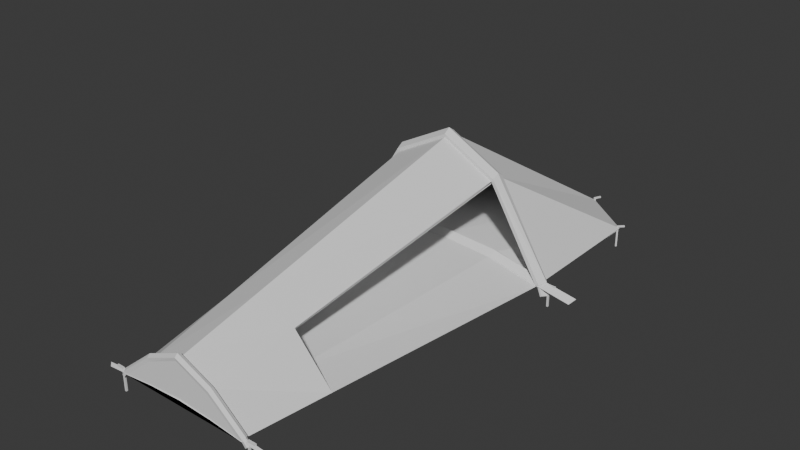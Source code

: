 # Source: tent.blend  (saved by Blender 4.4.32; exported with 4.5.12 LTS)
import bpy
from mathutils import Matrix  # noqa: F401  (used for matrix-valued properties, if any)

bpy.ops.wm.read_factory_settings(use_empty=True)
scene = bpy.context.scene
scene.name = 'Scene'

# ---- collections
col_collection = bpy.data.collections.new('Collection'); scene.collection.children.link(col_collection)

# ---- world
world_world = bpy.data.worlds.new('World'); scene.world = world_world
world_world.use_nodes = True; world_world.node_tree.nodes.clear()
_N = world_world.node_tree.nodes; _L = world_world.node_tree.links
n0 = _N.new('ShaderNodeOutputWorld'); n0.name = 'World Output'; n0.location = (300, 300)
n1 = _N.new('ShaderNodeBackground'); n1.name = 'Background'; n1.location = (10, 300)
n1.inputs[0].default_value = (0.05088, 0.05088, 0.05088, 1.0)
_L.new(n1.outputs[0], n0.inputs[0])
n0.is_active_output = True
world_world.color = (0.05088, 0.05088, 0.05088)
world_world.sun_shadow_jitter_overblur = 0.0

# ---- meshes
me_cube_001 = bpy.data.meshes.new('Cube.001')
me_cube_001.from_pydata([(-0.783, -3.855, 0.0), (-1.272, 1.787, 0.0), (0.783, -3.855, 0.0), (1.272, 1.787, 0.0), (3.657e-10, 2.274, 0.0), (-0.6358, 2.274, 0.0), (0.6358, 2.274, 0.0), (-0.3915, -3.855, 0.0), (3.657e-10, -3.855, 0.0), (0.3915, -3.855, 0.0), (0.3915, -3.855, 0.3181), (3.657e-10, -3.855, 0.4926), (-0.3915, -3.855, 0.3181), (1.272, 0.0, 0.0), (0.6358, 0.0, 1.057), (3.657e-10, 0.0, 1.397), (-0.6358, 0.0, 1.057), (-1.272, 0.0, 0.0), (1.272, 0.1574, 0.0), (0.6358, 0.1574, 1.057), (3.657e-10, 0.1574, 1.397), (-0.6358, 0.1574, 1.057), (-1.272, 0.1574, 0.0), (0.3915, -3.785, 0.3315), (3.657e-10, -3.785, 0.5091), (-0.3915, -3.785, 0.3315), (-0.783, -3.785, 0.0), (0.783, -3.785, 0.0), (0.9074, -2.821, 0.0), (0.4537, -2.821, 0.5164), (3.657e-10, -2.821, 0.7353), (-0.4537, -2.821, 0.5164), (-0.9074, -2.821, 0.0), (0.4132, -3.86, 0.3522), (3.657e-10, -3.864, 0.5325), (-0.4132, -3.86, 0.3522), (0.4126, -3.79, 0.366), (3.657e-10, -3.793, 0.549), (-0.4126, -3.79, 0.366), (-0.809, -3.788, 0.03132), (-0.809, -3.858, 0.03132), (0.809, -3.858, 0.03132), (0.6639, 0.1574, 1.087), (0.6639, 0.0, 1.087), (3.657e-10, 0.1574, 1.438), (3.657e-10, 0.0, 1.438), (-0.6639, 0.1574, 1.087), (-0.6639, 0.0, 1.087), (-1.307, 0.1574, 0.02103), (-1.307, 0.0, 0.02103), (1.307, 0.0, 0.02103), (1.307, 0.1574, 0.02103), (0.809, -3.788, 0.03132), (-1.272, 0.0787, 0.0), (1.272, 0.0787, 0.0), (0.6639, 0.0787, 1.139), (3.657e-10, 0.0787, 1.49), (-0.6639, 0.0787, 1.139), (-1.356, 0.0787, 0.05133), (1.356, 0.0787, 0.05133), (-0.783, -3.82, 0.0), (0.783, -3.82, 0.0), (0.4129, -3.825, 0.3837), (3.657e-10, -3.828, 0.5654), (-0.4129, -3.825, 0.3837), (-0.8271, -3.823, 0.04231), (0.8271, -3.823, 0.04231), (-1.248, 1.772, -0.03785), (1.248, 1.772, -0.03785), (3.657e-10, 2.25, -0.04066), (-0.6234, 2.252, -0.03975), (0.6234, 2.252, -0.03975), (0.6144, 0.07491, 1.018), (3.657e-10, 0.07218, 1.354), (-0.6098, 0.07428, 1.021), (-1.232, 0.08183, -0.02537), (1.231, 0.1574, -0.02422), (0.2909, -3.778, -0.03288), (-0.2717, -3.778, -0.03288), (0.3646, -3.777, 0.2938), (3.657e-10, -3.774, 0.4633), (-0.3646, -3.777, 0.2938), (-0.75, -3.778, -0.03288), (0.75, -3.778, -0.03288), (0.8744, -2.814, -0.03288), (0.4291, -2.812, 0.4773), (3.657e-10, -2.81, 0.6895), (-0.425, -2.813, 0.4801), (-0.8715, -2.814, -0.02964), (1.259, 0.02067, 0.04404), (1.259, 0.1367, 0.04404), (1.278, 0.0211, 0.05683), (1.278, 0.1363, 0.05683), (1.261, 0.0787, 0.04299), (1.328, 0.0787, 0.05693), (1.34, 0.02294, -0.1059), (1.322, 0.02038, -0.1195), (1.34, 0.1345, -0.1059), (1.322, 0.137, -0.1195), (1.323, 0.0787, -0.1177), (1.392, 0.0787, -0.1062), (-0.7826, -3.848, 0.01021), (0.7826, -3.848, 0.01021), (-0.7826, -3.793, 0.01021), (0.7826, -3.793, 0.01021), (-0.8028, -3.795, 0.03452), (-0.8028, -3.85, 0.03452), (0.8028, -3.85, 0.03452), (0.8028, -3.795, 0.03452), (-0.7826, -3.82, 0.01021), (0.7826, -3.82, 0.01021), (-0.8272, -3.823, 0.03452), (0.8272, -3.823, 0.03452), (0.8348, -3.793, -0.05935), (0.855, -3.795, -0.03504), (-0.8348, -3.847, -0.05935), (-0.8348, -3.82, -0.05935), (0.8348, -3.82, -0.05935), (-0.8794, -3.822, -0.03504), (-0.855, -3.849, -0.03504), (0.8794, -3.822, -0.03504), (0.855, -3.849, -0.03504), (0.8348, -3.847, -0.05935), (-0.855, -3.795, -0.03504), (-0.8348, -3.793, -0.05935), (-1.259, 0.02067, 0.04404), (-1.259, 0.1367, 0.04404), (-1.278, 0.0211, 0.05683), (-1.278, 0.1363, 0.05683), (-1.261, 0.0787, 0.04299), (-1.328, 0.0787, 0.05693), (-1.34, 0.02294, -0.1059), (-1.322, 0.02038, -0.1195), (-1.34, 0.1345, -0.1059), (-1.322, 0.137, -0.1195), (-1.323, 0.0787, -0.1177), (-1.392, 0.0787, -0.1062)], [], [(7, 12, 0), (60, 0, 40, 65), (53, 17, 49, 58), (11, 10, 33, 34), (61, 27, 52, 66), (2, 10, 9), (9, 10, 11, 8), (8, 11, 12, 7), (18, 3, 19), (5, 1, 21), (20, 21, 46, 44), (19, 20, 44, 42), (54, 18, 51, 59), (18, 19, 42, 51), (1, 22, 21), (3, 6, 19), (6, 4, 20, 19), (4, 5, 21, 20), (30, 31, 25, 24), (29, 30, 24, 23), (28, 29, 23, 27), (31, 32, 26, 25), (16, 17, 32, 31), (14, 15, 30, 29), (15, 16, 31, 30), (64, 65, 40, 35), (66, 62, 33, 41), (62, 63, 34, 33), (63, 64, 35, 34), (56, 57, 47, 45), (55, 56, 45, 43), (59, 55, 43, 50), (57, 58, 49, 47), (24, 25, 38, 37), (12, 11, 34, 35), (16, 15, 45, 47), (23, 24, 37, 36), (15, 14, 43, 45), (0, 12, 35, 40), (27, 23, 36, 52), (14, 13, 50, 43), (10, 2, 41, 33), (21, 22, 48, 46), (25, 26, 39, 38), (17, 16, 47, 49), (46, 48, 58, 57), (51, 42, 55, 59), (42, 44, 56, 55), (44, 46, 57, 56), (13, 54, 59, 50), (22, 53, 58, 48), (37, 38, 64, 63), (36, 37, 63, 62), (52, 36, 62, 66), (38, 39, 65, 64), (2, 61, 66, 41), (26, 60, 65, 39), (76, 72, 68), (70, 74, 67), (67, 74, 75), (68, 72, 71), (71, 72, 73, 69), (69, 73, 74, 70), (86, 80, 81, 87), (85, 79, 80, 86), (84, 83, 79, 85), (87, 81, 82, 88), (74, 87, 88, 75), (72, 85, 86, 73), (73, 86, 87, 74), (83, 77, 79), (78, 82, 81), (77, 78, 81, 80, 79), (93, 94, 92, 90), (89, 91, 94, 93), (99, 98, 97, 100), (96, 99, 100, 95), (89, 93, 99, 96), (93, 90, 98, 99), (91, 89, 96, 95), (94, 91, 95, 100), (92, 94, 100, 97), (90, 92, 97, 98), (109, 111, 106, 101), (110, 112, 108, 104), (102, 107, 112, 110), (103, 105, 111, 109), (116, 115, 119, 118), (117, 113, 114, 120), (122, 117, 120, 121), (124, 116, 118, 123), (106, 111, 118, 119), (111, 105, 123, 118), (104, 108, 114, 113), (105, 103, 124, 123), (108, 112, 120, 114), (112, 107, 121, 120), (109, 101, 115, 116), (103, 109, 116, 124), (107, 102, 122, 121), (110, 104, 113, 117), (102, 110, 117, 122), (101, 106, 119, 115), (129, 126, 128, 130), (125, 129, 130, 127), (135, 136, 133, 134), (132, 131, 136, 135), (125, 132, 135, 129), (129, 135, 134, 126), (127, 131, 132, 125), (130, 136, 131, 127), (128, 133, 136, 130), (126, 134, 133, 128)])
_uv = me_cube_001.uv_layers.new(name='UVMap')
_uv.uv.foreach_set('vector', [0.375, 0.9375, 0.625, 0.9375, 0.375, 1.0, 0.0, 0.0, 0.0, 0.0, 0.0, 0.0, 0.0, 0.0, 0.0, 0.0, 0.0, 0.0, 0.0, 0.0, 0.0, 0.0, 0.625, 0.875, 0.625, 0.8125, 0.625, 0.8125, 0.625, 0.875, 0.0, 0.0, 0.0, 0.0, 0.0, 0.0, 0.0, 0.0, 0.375, 0.75, 0.625, 0.8125, 0.375, 0.8125, 0.375, 0.8125, 0.625, 0.8125, 0.625, 0.875, 0.375, 0.875, 0.375, 0.875, 0.625, 0.875, 0.625, 0.9375, 0.375, 0.9375, 0.375, 0.6053, 0.375, 0.5, 0.6875, 0.6053, 0.8318, 0.4927, 0.8851, 0.5, 0.8125, 0.6053, 0.75, 0.6053, 0.8125, 0.6053, 0.8125, 0.6053, 0.75, 0.6053, 0.6875, 0.6053, 0.75, 0.6053, 0.75, 0.6053, 0.6875, 0.6053, 0.0, 0.0, 0.0, 0.0, 0.0, 0.0, 0.0, 0.0, 0.375, 0.6053, 0.6875, 0.6053, 0.6875, 0.6053, 0.375, 0.6053, 0.8851, 0.5, 0.8851, 0.6053, 0.8125, 0.6053, 0.375, 0.5, 0.6299, 0.4927, 0.6875, 0.6053, 0.6299, 0.4927, 0.75, 0.4931, 0.75, 0.6053, 0.6875, 0.6053, 0.75, 0.4931, 0.8318, 0.4927, 0.8125, 0.6053, 0.75, 0.6053, 0.75, 0.7165, 0.8125, 0.7165, 0.8125, 0.7477, 0.75, 0.7477, 0.6875, 0.7165, 0.75, 0.7165, 0.75, 0.7477, 0.6875, 0.7477, 0.375, 0.7165, 0.6875, 0.7165, 0.6875, 0.7477, 0.375, 0.7477, 0.8125, 0.7165, 0.8851, 0.7165, 0.8851, 0.7477, 0.8125, 0.7477, 0.8125, 0.625, 0.8851, 0.625, 0.8851, 0.7165, 0.8125, 0.7165, 0.6875, 0.625, 0.75, 0.625, 0.75, 0.7165, 0.6875, 0.7165, 0.75, 0.625, 0.8125, 0.625, 0.8125, 0.7165, 0.75, 0.7165, 0.8125, 0.7489, 0.8828, 0.7489, 0.8851, 0.75, 0.8125, 0.75, 0.3847, 0.7489, 0.6875, 0.7489, 0.6875, 0.75, 0.375, 0.75, 0.6875, 0.7489, 0.75, 0.7489, 0.75, 0.75, 0.6875, 0.75, 0.75, 0.7489, 0.8125, 0.7489, 0.8125, 0.75, 0.75, 0.75, 0.75, 0.6152, 0.8125, 0.6152, 0.8125, 0.625, 0.75, 0.625, 0.6875, 0.6152, 0.75, 0.6152, 0.75, 0.625, 0.6875, 0.625, 0.3835, 0.6152, 0.6875, 0.6152, 0.6875, 0.625, 0.375, 0.625, 0.8125, 0.6152, 0.8831, 0.6152, 0.8851, 0.625, 0.8125, 0.625, 0.75, 0.7477, 0.8125, 0.7477, 0.8125, 0.7477, 0.75, 0.7477, 0.625, 0.9375, 0.625, 0.875, 0.625, 0.875, 0.625, 0.9375, 0.8125, 0.625, 0.75, 0.625, 0.75, 0.625, 0.8125, 0.625, 0.6875, 0.7477, 0.75, 0.7477, 0.75, 0.7477, 0.6875, 0.7477, 0.75, 0.625, 0.6875, 0.625, 0.6875, 0.625, 0.75, 0.625, 0.375, 1.0, 0.625, 0.9375, 0.625, 0.9375, 0.375, 1.0, 0.375, 0.7477, 0.6875, 0.7477, 0.6875, 0.7477, 0.375, 0.7477, 0.0, 0.0, 0.0, 0.0, 0.0, 0.0, 0.0, 0.0, 0.625, 0.8125, 0.375, 0.75, 0.375, 0.75, 0.625, 0.8125, 0.8125, 0.6053, 0.8851, 0.6053, 0.8851, 0.6053, 0.8125, 0.6053, 0.8125, 0.7477, 0.8851, 0.7477, 0.8851, 0.7477, 0.8125, 0.7477, 0.8851, 0.625, 0.8125, 0.625, 0.8125, 0.625, 0.8851, 0.625, 0.8125, 0.6053, 0.8851, 0.6053, 0.8831, 0.6152, 0.8125, 0.6152, 0.375, 0.6053, 0.6875, 0.6053, 0.6875, 0.6152, 0.3835, 0.6152, 0.6875, 0.6053, 0.75, 0.6053, 0.75, 0.6152, 0.6875, 0.6152, 0.75, 0.6053, 0.8125, 0.6053, 0.8125, 0.6152, 0.75, 0.6152, 0.0, 0.0, 0.0, 0.0, 0.0, 0.0, 0.0, 0.0, 0.0, 0.0, 0.0, 0.0, 0.0, 0.0, 0.0, 0.0, 0.75, 0.7477, 0.8125, 0.7477, 0.8125, 0.7489, 0.75, 0.7489, 0.6875, 0.7477, 0.75, 0.7477, 0.75, 0.7489, 0.6875, 0.7489, 0.375, 0.7477, 0.6875, 0.7477, 0.6875, 0.7489, 0.3847, 0.7489, 0.8125, 0.7477, 0.8851, 0.7477, 0.8828, 0.7489, 0.8125, 0.7489, 0.0, 0.0, 0.0, 0.0, 0.0, 0.0, 0.0, 0.0, 0.0, 0.0, 0.0, 0.0, 0.0, 0.0, 0.0, 0.0, 0.375, 0.6053, 0.6875, 0.6053, 0.375, 0.5, 0.8318, 0.4927, 0.8125, 0.6053, 0.8851, 0.5, 0.8851, 0.5, 0.8125, 0.6053, 0.8851, 0.6053, 0.375, 0.5, 0.6875, 0.6053, 0.6299, 0.4927, 0.6299, 0.4927, 0.6875, 0.6053, 0.75, 0.6053, 0.75, 0.4931, 0.75, 0.4931, 0.75, 0.6053, 0.8125, 0.6053, 0.8318, 0.4927, 0.75, 0.7165, 0.75, 0.7477, 0.8125, 0.7477, 0.8125, 0.7165, 0.6875, 0.7165, 0.6875, 0.7477, 0.75, 0.7477, 0.75, 0.7165, 0.375, 0.7165, 0.375, 0.7477, 0.6875, 0.7477, 0.6875, 0.7165, 0.8125, 0.7165, 0.8125, 0.7477, 0.8851, 0.7477, 0.8851, 0.7165, 0.8125, 0.625, 0.8125, 0.7165, 0.8851, 0.7165, 0.8851, 0.625, 0.6875, 0.625, 0.6875, 0.7165, 0.75, 0.7165, 0.75, 0.625, 0.75, 0.625, 0.75, 0.7165, 0.8125, 0.7165, 0.8125, 0.625, 0.375, 0.7477, 0.5311, 0.7477, 0.6875, 0.7477, 0.7224, 0.7477, 0.8851, 0.7477, 0.8125, 0.7477, 0.5311, 0.7477, 0.7224, 0.7477, 0.8125, 0.7477, 0.75, 0.7477, 0.6875, 0.7477, 0.0, 0.0, 0.0, 0.0, 0.0, 0.0, 0.0, 0.0, 0.0, 0.0, 0.0, 0.0, 0.0, 0.0, 0.0, 0.0, 0.0, 0.0, 0.0, 0.0, 0.0, 0.0, 0.0, 0.0, 0.0, 0.0, 0.0, 0.0, 0.0, 0.0, 0.0, 0.0, 0.0, 0.0, 0.0, 0.0, 0.0, 0.0, 0.0, 0.0, 0.0, 0.0, 0.0, 0.0, 0.0, 0.0, 0.0, 0.0, 0.0, 0.0, 0.0, 0.0, 0.0, 0.0, 0.0, 0.0, 0.0, 0.0, 0.0, 0.0, 0.0, 0.0, 0.0, 0.0, 0.0, 0.0, 0.0, 0.0, 0.0, 0.0, 0.0, 0.0, 0.0, 0.0, 0.0, 0.0, 0.0, 0.0, 0.0, 0.0, 0.0, 0.0, 0.0, 0.0, 0.0, 0.0, 0.0, 0.0, 0.0, 0.0, 0.0, 0.0, 0.0, 0.0, 0.0, 0.0, 0.0, 0.0, 0.0, 0.0, 0.0, 0.0, 0.0, 0.0, 0.0, 0.0, 0.0, 0.0, 0.0, 0.0, 0.0, 0.0, 0.0, 0.0, 0.0, 0.0, 0.0, 0.0, 0.0, 0.0, 0.0, 0.0, 0.0, 0.0, 0.0, 0.0, 0.0, 0.0, 0.0, 0.0, 0.0, 0.0, 0.0, 0.0, 0.0, 0.0, 0.0, 0.0, 0.0, 0.0, 0.0, 0.0, 0.0, 0.0, 0.0, 0.0, 0.0, 0.0, 0.0, 0.0, 0.0, 0.0, 0.0, 0.0, 0.0, 0.0, 0.0, 0.0, 0.0, 0.0, 0.0, 0.0, 0.0, 0.0, 0.0, 0.0, 0.0, 0.0, 0.0, 0.0, 0.0, 0.0, 0.0, 0.0, 0.0, 0.0, 0.0, 0.0, 0.0, 0.0, 0.0, 0.0, 0.0, 0.0, 0.0, 0.0, 0.0, 0.0, 0.0, 0.0, 0.0, 0.0, 0.0, 0.0, 0.0, 0.0, 0.0, 0.0, 0.0, 0.0, 0.0, 0.0, 0.0, 0.0, 0.0, 0.0, 0.0, 0.0, 0.0, 0.0, 0.0, 0.0, 0.0, 0.0, 0.0, 0.0, 0.0, 0.0, 0.0, 0.0, 0.0, 0.0, 0.0, 0.0, 0.0, 0.0, 0.0, 0.0, 0.0, 0.0, 0.0, 0.0, 0.0, 0.0, 0.0, 0.0, 0.0, 0.0, 0.0, 0.0, 0.0, 0.0, 0.0, 0.0, 0.0, 0.0, 0.0, 0.0, 0.0, 0.0, 0.0, 0.0, 0.0, 0.0, 0.0, 0.0, 0.0, 0.0, 0.0, 0.0, 0.0, 0.0, 0.0, 0.0, 0.0, 0.0, 0.0, 0.0, 0.0, 0.0, 0.0, 0.0, 0.0, 0.0, 0.0, 0.0, 0.0, 0.0, 0.0, 0.0, 0.0, 0.0, 0.0, 0.0, 0.0, 0.0, 0.0, 0.0, 0.0, 0.0, 0.0, 0.0, 0.0, 0.0, 0.0, 0.0, 0.0, 0.0, 0.0, 0.0, 0.0, 0.0, 0.0, 0.0, 0.0, 0.0, 0.0, 0.0, 0.0, 0.0, 0.0, 0.0, 0.0, 0.0, 0.0, 0.0, 0.0, 0.0, 0.0, 0.0])
me_cube_001.update()
me_cube_002 = bpy.data.meshes.new('Cube.002')
me_cube_002.from_pydata([(0.3388, -0.003412, -0.5141), (-0.297, -0.003412, 0.5431), (-0.02536, -2.824, -0.5141), (-0.4791, -2.824, 0.002234), (0.297, 0.003412, -0.5431), (-0.3388, 0.003412, 0.5141), (-0.06718, -2.817, -0.5431), (-0.5209, -2.817, -0.02672)], [], [(0, 1, 3, 2), (4, 6, 7, 5), (1, 5, 7, 3), (2, 6, 4, 0), (3, 7, 6, 2), (0, 4, 5, 1)])
_uv = me_cube_002.uv_layers.new(name='UVMap')
_uv.uv.foreach_set('vector', [0.375, 0.625, 0.6875, 0.625, 0.6875, 0.7165, 0.375, 0.7165, 0.375, 0.625, 0.375, 0.7165, 0.6875, 0.7165, 0.6875, 0.625, 0.6875, 0.625, 0.6875, 0.625, 0.6875, 0.7165, 0.6875, 0.7165, 0.375, 0.7165, 0.375, 0.7165, 0.375, 0.625, 0.375, 0.625, 0.6875, 0.7165, 0.6875, 0.7165, 0.375, 0.7165, 0.375, 0.7165, 0.375, 0.625, 0.375, 0.625, 0.6875, 0.625, 0.6875, 0.625])
me_cube_002.update()
me_cube_005 = bpy.data.meshes.new('Cube.005')
me_cube_005.from_pydata([(-0.783, -3.855, 0.0), (-1.272, 1.787, 0.0), (0.783, -3.855, 0.0), (1.272, 1.787, 0.0), (3.657e-10, 2.274, 0.0), (-0.6358, 2.274, 0.0), (0.6358, 2.274, 0.0), (-0.3915, -3.855, 0.0), (3.657e-10, -3.855, 0.0), (0.3915, -3.855, 0.0), (0.3915, -3.855, 0.04366), (3.657e-10, -3.855, 0.06762), (-0.3915, -3.855, 0.04366), (1.272, 0.0, 0.0), (0.6358, 0.0, 0.1451), (3.657e-10, 0.0, 0.1918), (-0.6358, 0.0, 0.1451), (-1.272, 0.0, 0.0), (1.272, 0.1574, 0.0), (0.6358, 0.1574, 0.1451), (3.657e-10, 0.1574, 0.1918), (-0.6358, 0.1574, 0.1451), (-1.272, 0.1574, 0.0), (0.3915, -3.785, 0.04551), (3.657e-10, -3.785, 0.06988), (-0.3915, -3.785, 0.04551), (-0.783, -3.785, 0.0), (0.783, -3.785, 0.0), (0.9074, -2.821, 0.0), (0.4537, -2.821, 0.07088), (3.657e-10, -2.821, 0.1009), (-0.4537, -2.821, 0.07088), (-0.9074, -2.821, 0.0), (0.4132, -3.86, 0.04834), (3.657e-10, -3.864, 0.07309), (-0.4132, -3.86, 0.04834), (0.4126, -3.79, 0.05024), (3.657e-10, -3.793, 0.07536), (-0.4126, -3.79, 0.05024), (-0.809, -3.788, 0.004299), (-0.809, -3.858, 0.004299), (0.809, -3.858, 0.004299), (0.6639, 0.1574, 0.1492), (0.6639, 0.0, 0.1492), (3.657e-10, 0.1574, 0.1974), (3.657e-10, 0.0, 0.1974), (-0.6639, 0.1574, 0.1492), (-0.6639, 0.0, 0.1492), (-1.307, 0.1574, 0.002887), (-1.307, 0.0, 0.002887), (1.307, 0.0, 0.002887), (1.307, 0.1574, 0.002887), (0.809, -3.788, 0.004299), (-1.272, 0.0787, 0.0), (1.272, 0.0787, 0.0), (0.6639, 0.0787, 0.2073), (3.657e-10, 0.0787, 0.2555), (-0.6639, 0.0787, 0.2073), (-1.356, 0.0787, 0.05795), (1.356, 0.0787, 0.05795), (-0.783, -3.82, 0.0), (0.783, -3.82, 0.0), (0.4129, -3.825, 0.08819), (3.657e-10, -3.828, 0.1131), (-0.4129, -3.825, 0.08819), (-0.8271, -3.823, 0.04132), (0.8271, -3.823, 0.04132), (-1.248, 1.772, -0.005195), (1.248, 1.772, -0.005195), (3.657e-10, 2.25, -0.005581), (-0.6234, 2.252, -0.005456), (0.6234, 2.252, -0.005456), (0.6144, 0.07491, 0.1397), (3.657e-10, 0.07218, 0.1859), (-0.6098, 0.07428, 0.1401), (-1.232, 0.08183, -0.003483), (1.231, 0.1574, -0.003325), (0.2909, -3.778, -0.004513), (-0.2717, -3.778, -0.004513), (0.3646, -3.777, 0.04033), (3.657e-10, -3.774, 0.06359), (-0.3646, -3.777, 0.04033), (-0.75, -3.778, -0.004513), (0.75, -3.778, -0.004513), (0.8744, -2.814, -0.004513), (0.4291, -2.812, 0.06551), (3.657e-10, -2.81, 0.09464), (-0.425, -2.813, 0.0659), (-0.8715, -2.814, -0.004069), (1.272, 0.0, 0.0), (0.6358, 0.0, 0.1451), (0.9074, -2.821, 0.0), (0.4537, -2.821, 0.07088), (1.23, 0.006824, -0.003974), (0.594, 0.006824, 0.1411), (0.8656, -2.814, -0.003974), (0.4119, -2.814, 0.06691)], [], [(7, 12, 0), (60, 0, 40, 65), (53, 17, 49, 58), (11, 10, 33, 34), (61, 27, 52, 66), (2, 10, 9), (9, 10, 11, 8), (8, 11, 12, 7), (18, 3, 19), (5, 1, 21), (20, 21, 46, 44), (19, 20, 44, 42), (54, 18, 51, 59), (18, 19, 42, 51), (1, 22, 21), (3, 6, 19), (6, 4, 20, 19), (4, 5, 21, 20), (30, 31, 25, 24), (29, 30, 24, 23), (28, 29, 23, 27), (31, 32, 26, 25), (16, 17, 32, 31), (14, 15, 30, 29), (15, 16, 31, 30), (64, 65, 40, 35), (66, 62, 33, 41), (62, 63, 34, 33), (63, 64, 35, 34), (56, 57, 47, 45), (55, 56, 45, 43), (59, 55, 43, 50), (57, 58, 49, 47), (24, 25, 38, 37), (12, 11, 34, 35), (16, 15, 45, 47), (23, 24, 37, 36), (15, 14, 43, 45), (0, 12, 35, 40), (27, 23, 36, 52), (14, 13, 50, 43), (10, 2, 41, 33), (21, 22, 48, 46), (25, 26, 39, 38), (17, 16, 47, 49), (46, 48, 58, 57), (51, 42, 55, 59), (42, 44, 56, 55), (44, 46, 57, 56), (13, 54, 59, 50), (22, 53, 58, 48), (37, 38, 64, 63), (36, 37, 63, 62), (52, 36, 62, 66), (38, 39, 65, 64), (2, 61, 66, 41), (26, 60, 65, 39), (76, 72, 68), (70, 74, 67), (67, 74, 75), (68, 72, 71), (71, 72, 73, 69), (69, 73, 74, 70), (86, 80, 81, 87), (85, 79, 80, 86), (84, 83, 79, 85), (87, 81, 82, 88), (74, 87, 88, 75), (72, 85, 86, 73), (73, 86, 87, 74), (83, 77, 79), (78, 82, 81), (77, 78, 81, 80, 79), (89, 90, 92, 91), (93, 95, 96, 94), (90, 94, 96, 92), (91, 95, 93, 89), (92, 96, 95, 91), (89, 93, 94, 90)])
_uv = me_cube_005.uv_layers.new(name='UVMap')
_uv.uv.foreach_set('vector', [0.375, 0.9375, 0.625, 0.9375, 0.375, 1.0, 0.0, 0.0, 0.0, 0.0, 0.0, 0.0, 0.0, 0.0, 0.0, 0.0, 0.0, 0.0, 0.0, 0.0, 0.0, 0.0, 0.625, 0.875, 0.625, 0.8125, 0.625, 0.8125, 0.625, 0.875, 0.0, 0.0, 0.0, 0.0, 0.0, 0.0, 0.0, 0.0, 0.375, 0.75, 0.625, 0.8125, 0.375, 0.8125, 0.375, 0.8125, 0.625, 0.8125, 0.625, 0.875, 0.375, 0.875, 0.375, 0.875, 0.625, 0.875, 0.625, 0.9375, 0.375, 0.9375, 0.375, 0.6053, 0.375, 0.5, 0.6875, 0.6053, 0.8318, 0.4927, 0.8851, 0.5, 0.8125, 0.6053, 0.75, 0.6053, 0.8125, 0.6053, 0.8125, 0.6053, 0.75, 0.6053, 0.6875, 0.6053, 0.75, 0.6053, 0.75, 0.6053, 0.6875, 0.6053, 0.0, 0.0, 0.0, 0.0, 0.0, 0.0, 0.0, 0.0, 0.375, 0.6053, 0.6875, 0.6053, 0.6875, 0.6053, 0.375, 0.6053, 0.8851, 0.5, 0.8851, 0.6053, 0.8125, 0.6053, 0.375, 0.5, 0.6299, 0.4927, 0.6875, 0.6053, 0.6299, 0.4927, 0.75, 0.4931, 0.75, 0.6053, 0.6875, 0.6053, 0.75, 0.4931, 0.8318, 0.4927, 0.8125, 0.6053, 0.75, 0.6053, 0.75, 0.7165, 0.8125, 0.7165, 0.8125, 0.7477, 0.75, 0.7477, 0.6875, 0.7165, 0.75, 0.7165, 0.75, 0.7477, 0.6875, 0.7477, 0.375, 0.7165, 0.6875, 0.7165, 0.6875, 0.7477, 0.375, 0.7477, 0.8125, 0.7165, 0.8851, 0.7165, 0.8851, 0.7477, 0.8125, 0.7477, 0.8125, 0.625, 0.8851, 0.625, 0.8851, 0.7165, 0.8125, 0.7165, 0.6875, 0.625, 0.75, 0.625, 0.75, 0.7165, 0.6875, 0.7165, 0.75, 0.625, 0.8125, 0.625, 0.8125, 0.7165, 0.75, 0.7165, 0.8125, 0.7489, 0.8828, 0.7489, 0.8851, 0.75, 0.8125, 0.75, 0.3847, 0.7489, 0.6875, 0.7489, 0.6875, 0.75, 0.375, 0.75, 0.6875, 0.7489, 0.75, 0.7489, 0.75, 0.75, 0.6875, 0.75, 0.75, 0.7489, 0.8125, 0.7489, 0.8125, 0.75, 0.75, 0.75, 0.75, 0.6152, 0.8125, 0.6152, 0.8125, 0.625, 0.75, 0.625, 0.6875, 0.6152, 0.75, 0.6152, 0.75, 0.625, 0.6875, 0.625, 0.3835, 0.6152, 0.6875, 0.6152, 0.6875, 0.625, 0.375, 0.625, 0.8125, 0.6152, 0.8831, 0.6152, 0.8851, 0.625, 0.8125, 0.625, 0.75, 0.7477, 0.8125, 0.7477, 0.8125, 0.7477, 0.75, 0.7477, 0.625, 0.9375, 0.625, 0.875, 0.625, 0.875, 0.625, 0.9375, 0.8125, 0.625, 0.75, 0.625, 0.75, 0.625, 0.8125, 0.625, 0.6875, 0.7477, 0.75, 0.7477, 0.75, 0.7477, 0.6875, 0.7477, 0.75, 0.625, 0.6875, 0.625, 0.6875, 0.625, 0.75, 0.625, 0.375, 1.0, 0.625, 0.9375, 0.625, 0.9375, 0.375, 1.0, 0.375, 0.7477, 0.6875, 0.7477, 0.6875, 0.7477, 0.375, 0.7477, 0.0, 0.0, 0.0, 0.0, 0.0, 0.0, 0.0, 0.0, 0.625, 0.8125, 0.375, 0.75, 0.375, 0.75, 0.625, 0.8125, 0.8125, 0.6053, 0.8851, 0.6053, 0.8851, 0.6053, 0.8125, 0.6053, 0.8125, 0.7477, 0.8851, 0.7477, 0.8851, 0.7477, 0.8125, 0.7477, 0.8851, 0.625, 0.8125, 0.625, 0.8125, 0.625, 0.8851, 0.625, 0.8125, 0.6053, 0.8851, 0.6053, 0.8831, 0.6152, 0.8125, 0.6152, 0.375, 0.6053, 0.6875, 0.6053, 0.6875, 0.6152, 0.3835, 0.6152, 0.6875, 0.6053, 0.75, 0.6053, 0.75, 0.6152, 0.6875, 0.6152, 0.75, 0.6053, 0.8125, 0.6053, 0.8125, 0.6152, 0.75, 0.6152, 0.0, 0.0, 0.0, 0.0, 0.0, 0.0, 0.0, 0.0, 0.0, 0.0, 0.0, 0.0, 0.0, 0.0, 0.0, 0.0, 0.75, 0.7477, 0.8125, 0.7477, 0.8125, 0.7489, 0.75, 0.7489, 0.6875, 0.7477, 0.75, 0.7477, 0.75, 0.7489, 0.6875, 0.7489, 0.375, 0.7477, 0.6875, 0.7477, 0.6875, 0.7489, 0.3847, 0.7489, 0.8125, 0.7477, 0.8851, 0.7477, 0.8828, 0.7489, 0.8125, 0.7489, 0.0, 0.0, 0.0, 0.0, 0.0, 0.0, 0.0, 0.0, 0.0, 0.0, 0.0, 0.0, 0.0, 0.0, 0.0, 0.0, 0.375, 0.6053, 0.6875, 0.6053, 0.375, 0.5, 0.8318, 0.4927, 0.8125, 0.6053, 0.8851, 0.5, 0.8851, 0.5, 0.8125, 0.6053, 0.8851, 0.6053, 0.375, 0.5, 0.6875, 0.6053, 0.6299, 0.4927, 0.6299, 0.4927, 0.6875, 0.6053, 0.75, 0.6053, 0.75, 0.4931, 0.75, 0.4931, 0.75, 0.6053, 0.8125, 0.6053, 0.8318, 0.4927, 0.75, 0.7165, 0.75, 0.7477, 0.8125, 0.7477, 0.8125, 0.7165, 0.6875, 0.7165, 0.6875, 0.7477, 0.75, 0.7477, 0.75, 0.7165, 0.375, 0.7165, 0.375, 0.7477, 0.6875, 0.7477, 0.6875, 0.7165, 0.8125, 0.7165, 0.8125, 0.7477, 0.8851, 0.7477, 0.8851, 0.7165, 0.8125, 0.625, 0.8125, 0.7165, 0.8851, 0.7165, 0.8851, 0.625, 0.6875, 0.625, 0.6875, 0.7165, 0.75, 0.7165, 0.75, 0.625, 0.75, 0.625, 0.75, 0.7165, 0.8125, 0.7165, 0.8125, 0.625, 0.375, 0.7477, 0.5311, 0.7477, 0.6875, 0.7477, 0.7224, 0.7477, 0.8851, 0.7477, 0.8125, 0.7477, 0.5311, 0.7477, 0.7224, 0.7477, 0.8125, 0.7477, 0.75, 0.7477, 0.6875, 0.7477, 0.375, 0.625, 0.6875, 0.625, 0.6875, 0.7165, 0.375, 0.7165, 0.375, 0.625, 0.375, 0.7165, 0.6875, 0.7165, 0.6875, 0.625, 0.6875, 0.625, 0.6875, 0.625, 0.6875, 0.7165, 0.6875, 0.7165, 0.375, 0.7165, 0.375, 0.7165, 0.375, 0.625, 0.375, 0.625, 0.6875, 0.7165, 0.6875, 0.7165, 0.375, 0.7165, 0.375, 0.7165, 0.375, 0.625, 0.375, 0.625, 0.6875, 0.625, 0.6875, 0.625])
me_cube_005.update()
me_cube_007 = bpy.data.meshes.new('Cube.007')
me_cube_007.from_pydata([(0.8519, 0.1416, 0.07656), (0.8519, 0.01583, 0.07656), (-1.689e-09, 0.1412, 0.1268), (-1.689e-09, 0.01619, 0.1268), (-0.8519, 0.1416, 0.07656), (-0.8519, 0.01583, 0.07656), (-1.68, 0.1418, -0.07588), (-1.68, 0.01563, -0.07588), (1.68, 0.01563, -0.07588), (1.68, 0.1418, -0.07588), (0.8437, 0.0787, 0.1356), (-1.689e-09, 0.0787, 0.1854), (-0.8437, 0.0787, 0.1356), (-1.731, 0.0787, -0.01935), (1.731, 0.0787, -0.01935)], [], [(11, 12, 5, 3), (10, 11, 3, 1), (14, 10, 1, 8), (12, 13, 7, 5), (4, 6, 13, 12), (9, 0, 10, 14), (0, 2, 11, 10), (2, 4, 12, 11)])
_uv = me_cube_007.uv_layers.new(name='UVMap')
_uv.uv.foreach_set('vector', [0.75, 0.6152, 0.8125, 0.6152, 0.8125, 0.625, 0.75, 0.625, 0.6875, 0.6152, 0.75, 0.6152, 0.75, 0.625, 0.6875, 0.625, 0.3835, 0.6152, 0.6875, 0.6152, 0.6875, 0.625, 0.375, 0.625, 0.8125, 0.6152, 0.8831, 0.6152, 0.8851, 0.625, 0.8125, 0.625, 0.8125, 0.6053, 0.8851, 0.6053, 0.8831, 0.6152, 0.8125, 0.6152, 0.375, 0.6053, 0.6875, 0.6053, 0.6875, 0.6152, 0.3835, 0.6152, 0.6875, 0.6053, 0.75, 0.6053, 0.75, 0.6152, 0.6875, 0.6152, 0.75, 0.6053, 0.8125, 0.6053, 0.8125, 0.6152, 0.75, 0.6152])
me_cube_007.update()
me_cube_008 = bpy.data.meshes.new('Cube.008')
me_cube_008.from_pydata([(0.5312, -3.844, -0.02462), (4.718e-10, -3.847, 0.001176), (-0.5312, -3.844, -0.02462), (0.5306, -3.807, -0.02265), (4.718e-10, -3.81, 0.003519), (-0.5306, -3.807, -0.02265), (-1.042, -3.804, -0.07052), (-1.041, -3.842, -0.07051), (1.041, -3.842, -0.07051), (1.042, -3.804, -0.07052), (0.5223, -3.825, 0.01513), (4.718e-10, -3.828, 0.04081), (-0.5223, -3.825, 0.01513), (-1.053, -3.823, -0.03347), (1.053, -3.823, -0.03347)], [], [(12, 13, 7, 2), (14, 10, 0, 8), (10, 11, 1, 0), (11, 12, 2, 1), (4, 5, 12, 11), (3, 4, 11, 10), (9, 3, 10, 14), (5, 6, 13, 12)])
_uv = me_cube_008.uv_layers.new(name='UVMap')
_uv.uv.foreach_set('vector', [0.8125, 0.7489, 0.8828, 0.7489, 0.8851, 0.75, 0.8125, 0.75, 0.3847, 0.7489, 0.6875, 0.7489, 0.6875, 0.75, 0.375, 0.75, 0.6875, 0.7489, 0.75, 0.7489, 0.75, 0.75, 0.6875, 0.75, 0.75, 0.7489, 0.8125, 0.7489, 0.8125, 0.75, 0.75, 0.75, 0.75, 0.7477, 0.8125, 0.7477, 0.8125, 0.7489, 0.75, 0.7489, 0.6875, 0.7477, 0.75, 0.7477, 0.75, 0.7489, 0.6875, 0.7489, 0.375, 0.7477, 0.6875, 0.7477, 0.6875, 0.7489, 0.3847, 0.7489, 0.8125, 0.7477, 0.8851, 0.7477, 0.8828, 0.7489, 0.8125, 0.7489])
me_cube_008.update()
me_cube_009 = bpy.data.meshes.new('Cube.009')
me_cube_009.from_pydata([(0.009839, -0.009839, -0.001895), (0.009839, -0.009839, 0.2513), (-0.009839, -0.009839, -0.001895), (-0.009839, -0.009839, 0.2513), (0.009839, 0.009839, -0.001895), (0.009839, 0.009839, 0.2513), (-0.009839, 0.009839, -0.001895), (-0.009839, 0.009839, 0.2513), (0.009839, -0.009839, 0.2687), (-0.009839, -0.009839, 0.2687), (-0.009839, 0.009839, 0.2687), (0.009839, 0.009839, 0.2687), (-0.009839, 0.08466, 0.2513), (0.009839, 0.08466, 0.2513), (-0.009839, 0.08466, 0.2687), (0.009839, 0.08466, 0.2687)], [], [(0, 1, 3, 2), (2, 3, 7, 6), (6, 7, 5, 4), (4, 5, 1, 0), (2, 6, 4, 0), (3, 1, 8, 9), (10, 9, 8, 11), (1, 5, 11, 8), (7, 3, 9, 10), (11, 5, 13, 15), (13, 12, 14, 15), (10, 11, 15, 14), (5, 7, 12, 13), (7, 10, 14, 12)])
_uv = me_cube_009.uv_layers.new(name='UVMap')
_uv.uv.foreach_set('vector', [0.375, 0.0, 0.625, 0.0, 0.625, 0.25, 0.375, 0.25, 0.375, 0.25, 0.625, 0.25, 0.625, 0.5, 0.375, 0.5, 0.375, 0.5, 0.625, 0.5, 0.625, 0.75, 0.375, 0.75, 0.375, 0.75, 0.625, 0.75, 0.625, 1.0, 0.375, 1.0, 0.125, 0.5, 0.375, 0.5, 0.375, 0.75, 0.125, 0.75, 0.625, 0.25, 0.625, 0.0, 0.625, 0.0, 0.625, 0.25, 0.625, 0.5, 0.875, 0.5, 0.875, 0.75, 0.625, 0.75, 0.625, 1.0, 0.625, 0.75, 0.625, 0.75, 0.625, 1.0, 0.625, 0.5, 0.625, 0.25, 0.625, 0.25, 0.625, 0.5, 0.625, 0.75, 0.625, 0.75, 0.625, 0.75, 0.625, 0.75, 0.625, 0.75, 0.625, 0.5, 0.625, 0.5, 0.625, 0.75, 0.625, 0.5, 0.625, 0.75, 0.625, 0.75, 0.625, 0.5, 0.625, 0.75, 0.625, 0.5, 0.625, 0.5, 0.625, 0.75, 0.625, 0.5, 0.625, 0.5, 0.625, 0.5, 0.625, 0.5])
me_cube_009.update()
me_cube_010 = bpy.data.meshes.new('Cube.010')
me_cube_010.from_pydata([(0.009839, -0.009839, -0.001895), (0.009839, -0.009839, 0.2513), (-0.009839, -0.009839, -0.001895), (-0.009839, -0.009839, 0.2513), (0.009839, 0.009839, -0.001895), (0.009839, 0.009839, 0.2513), (-0.009839, 0.009839, -0.001895), (-0.009839, 0.009839, 0.2513), (0.009839, -0.009839, 0.2687), (-0.009839, -0.009839, 0.2687), (-0.009839, 0.009839, 0.2687), (0.009839, 0.009839, 0.2687), (-0.009839, 0.08466, 0.2513), (0.009839, 0.08466, 0.2513), (-0.009839, 0.08466, 0.2687), (0.009839, 0.08466, 0.2687)], [], [(0, 1, 3, 2), (2, 3, 7, 6), (6, 7, 5, 4), (4, 5, 1, 0), (2, 6, 4, 0), (3, 1, 8, 9), (10, 9, 8, 11), (1, 5, 11, 8), (7, 3, 9, 10), (11, 5, 13, 15), (13, 12, 14, 15), (10, 11, 15, 14), (5, 7, 12, 13), (7, 10, 14, 12)])
_uv = me_cube_010.uv_layers.new(name='UVMap')
_uv.uv.foreach_set('vector', [0.375, 0.0, 0.625, 0.0, 0.625, 0.25, 0.375, 0.25, 0.375, 0.25, 0.625, 0.25, 0.625, 0.5, 0.375, 0.5, 0.375, 0.5, 0.625, 0.5, 0.625, 0.75, 0.375, 0.75, 0.375, 0.75, 0.625, 0.75, 0.625, 1.0, 0.375, 1.0, 0.125, 0.5, 0.375, 0.5, 0.375, 0.75, 0.125, 0.75, 0.625, 0.25, 0.625, 0.0, 0.625, 0.0, 0.625, 0.25, 0.625, 0.5, 0.875, 0.5, 0.875, 0.75, 0.625, 0.75, 0.625, 1.0, 0.625, 0.75, 0.625, 0.75, 0.625, 1.0, 0.625, 0.5, 0.625, 0.25, 0.625, 0.25, 0.625, 0.5, 0.625, 0.75, 0.625, 0.75, 0.625, 0.75, 0.625, 0.75, 0.625, 0.75, 0.625, 0.5, 0.625, 0.5, 0.625, 0.75, 0.625, 0.5, 0.625, 0.75, 0.625, 0.75, 0.625, 0.5, 0.625, 0.75, 0.625, 0.5, 0.625, 0.5, 0.625, 0.75, 0.625, 0.5, 0.625, 0.5, 0.625, 0.5, 0.625, 0.5])
me_cube_010.update()
me_cube_011 = bpy.data.meshes.new('Cube.011')
me_cube_011.from_pydata([(0.009839, -0.009839, -0.001895), (0.009839, -0.009839, 0.2513), (-0.009839, -0.009839, -0.001895), (-0.009839, -0.009839, 0.2513), (0.009839, 0.009839, -0.001895), (0.009839, 0.009839, 0.2513), (-0.009839, 0.009839, -0.001895), (-0.009839, 0.009839, 0.2513), (0.009839, -0.009839, 0.2687), (-0.009839, -0.009839, 0.2687), (-0.009839, 0.009839, 0.2687), (0.009839, 0.009839, 0.2687), (-0.009839, 0.08466, 0.2513), (0.009839, 0.08466, 0.2513), (-0.009839, 0.08466, 0.2687), (0.009839, 0.08466, 0.2687)], [], [(0, 1, 3, 2), (2, 3, 7, 6), (6, 7, 5, 4), (4, 5, 1, 0), (2, 6, 4, 0), (3, 1, 8, 9), (10, 9, 8, 11), (1, 5, 11, 8), (7, 3, 9, 10), (11, 5, 13, 15), (13, 12, 14, 15), (10, 11, 15, 14), (5, 7, 12, 13), (7, 10, 14, 12)])
_uv = me_cube_011.uv_layers.new(name='UVMap')
_uv.uv.foreach_set('vector', [0.375, 0.0, 0.625, 0.0, 0.625, 0.25, 0.375, 0.25, 0.375, 0.25, 0.625, 0.25, 0.625, 0.5, 0.375, 0.5, 0.375, 0.5, 0.625, 0.5, 0.625, 0.75, 0.375, 0.75, 0.375, 0.75, 0.625, 0.75, 0.625, 1.0, 0.375, 1.0, 0.125, 0.5, 0.375, 0.5, 0.375, 0.75, 0.125, 0.75, 0.625, 0.25, 0.625, 0.0, 0.625, 0.0, 0.625, 0.25, 0.625, 0.5, 0.875, 0.5, 0.875, 0.75, 0.625, 0.75, 0.625, 1.0, 0.625, 0.75, 0.625, 0.75, 0.625, 1.0, 0.625, 0.5, 0.625, 0.25, 0.625, 0.25, 0.625, 0.5, 0.625, 0.75, 0.625, 0.75, 0.625, 0.75, 0.625, 0.75, 0.625, 0.75, 0.625, 0.5, 0.625, 0.5, 0.625, 0.75, 0.625, 0.5, 0.625, 0.75, 0.625, 0.75, 0.625, 0.5, 0.625, 0.75, 0.625, 0.5, 0.625, 0.5, 0.625, 0.75, 0.625, 0.5, 0.625, 0.5, 0.625, 0.5, 0.625, 0.5])
me_cube_011.update()
me_cube_012 = bpy.data.meshes.new('Cube.012')
me_cube_012.from_pydata([(0.009839, -0.009839, -0.001895), (0.009839, -0.009839, 0.2513), (-0.009839, -0.009839, -0.001895), (-0.009839, -0.009839, 0.2513), (0.009839, 0.009839, -0.001895), (0.009839, 0.009839, 0.2513), (-0.009839, 0.009839, -0.001895), (-0.009839, 0.009839, 0.2513), (0.009839, -0.009839, 0.2687), (-0.009839, -0.009839, 0.2687), (-0.009839, 0.009839, 0.2687), (0.009839, 0.009839, 0.2687), (-0.009839, 0.08466, 0.2513), (0.009839, 0.08466, 0.2513), (-0.009839, 0.08466, 0.2687), (0.009839, 0.08466, 0.2687)], [], [(0, 1, 3, 2), (2, 3, 7, 6), (6, 7, 5, 4), (4, 5, 1, 0), (2, 6, 4, 0), (3, 1, 8, 9), (10, 9, 8, 11), (1, 5, 11, 8), (7, 3, 9, 10), (11, 5, 13, 15), (13, 12, 14, 15), (10, 11, 15, 14), (5, 7, 12, 13), (7, 10, 14, 12)])
_uv = me_cube_012.uv_layers.new(name='UVMap')
_uv.uv.foreach_set('vector', [0.375, 0.0, 0.625, 0.0, 0.625, 0.25, 0.375, 0.25, 0.375, 0.25, 0.625, 0.25, 0.625, 0.5, 0.375, 0.5, 0.375, 0.5, 0.625, 0.5, 0.625, 0.75, 0.375, 0.75, 0.375, 0.75, 0.625, 0.75, 0.625, 1.0, 0.375, 1.0, 0.125, 0.5, 0.375, 0.5, 0.375, 0.75, 0.125, 0.75, 0.625, 0.25, 0.625, 0.0, 0.625, 0.0, 0.625, 0.25, 0.625, 0.5, 0.875, 0.5, 0.875, 0.75, 0.625, 0.75, 0.625, 1.0, 0.625, 0.75, 0.625, 0.75, 0.625, 1.0, 0.625, 0.5, 0.625, 0.25, 0.625, 0.25, 0.625, 0.5, 0.625, 0.75, 0.625, 0.75, 0.625, 0.75, 0.625, 0.75, 0.625, 0.75, 0.625, 0.5, 0.625, 0.5, 0.625, 0.75, 0.625, 0.5, 0.625, 0.75, 0.625, 0.75, 0.625, 0.5, 0.625, 0.75, 0.625, 0.5, 0.625, 0.5, 0.625, 0.75, 0.625, 0.5, 0.625, 0.5, 0.625, 0.5, 0.625, 0.5])
me_cube_012.update()
me_cube_013 = bpy.data.meshes.new('Cube.013')
me_cube_013.from_pydata([(0.009839, -0.009839, -0.001895), (0.009839, -0.009839, 0.2513), (-0.009839, -0.009839, -0.001895), (-0.009839, -0.009839, 0.2513), (0.009839, 0.009839, -0.001895), (0.009839, 0.009839, 0.2513), (-0.009839, 0.009839, -0.001895), (-0.009839, 0.009839, 0.2513), (0.009839, -0.009839, 0.2687), (-0.009839, -0.009839, 0.2687), (-0.009839, 0.009839, 0.2687), (0.009839, 0.009839, 0.2687), (-0.009839, 0.08466, 0.2513), (0.009839, 0.08466, 0.2513), (-0.009839, 0.08466, 0.2687), (0.009839, 0.08466, 0.2687)], [], [(0, 1, 3, 2), (2, 3, 7, 6), (6, 7, 5, 4), (4, 5, 1, 0), (2, 6, 4, 0), (3, 1, 8, 9), (10, 9, 8, 11), (1, 5, 11, 8), (7, 3, 9, 10), (11, 5, 13, 15), (13, 12, 14, 15), (10, 11, 15, 14), (5, 7, 12, 13), (7, 10, 14, 12)])
_uv = me_cube_013.uv_layers.new(name='UVMap')
_uv.uv.foreach_set('vector', [0.375, 0.0, 0.625, 0.0, 0.625, 0.25, 0.375, 0.25, 0.375, 0.25, 0.625, 0.25, 0.625, 0.5, 0.375, 0.5, 0.375, 0.5, 0.625, 0.5, 0.625, 0.75, 0.375, 0.75, 0.375, 0.75, 0.625, 0.75, 0.625, 1.0, 0.375, 1.0, 0.125, 0.5, 0.375, 0.5, 0.375, 0.75, 0.125, 0.75, 0.625, 0.25, 0.625, 0.0, 0.625, 0.0, 0.625, 0.25, 0.625, 0.5, 0.875, 0.5, 0.875, 0.75, 0.625, 0.75, 0.625, 1.0, 0.625, 0.75, 0.625, 0.75, 0.625, 1.0, 0.625, 0.5, 0.625, 0.25, 0.625, 0.25, 0.625, 0.5, 0.625, 0.75, 0.625, 0.75, 0.625, 0.75, 0.625, 0.75, 0.625, 0.75, 0.625, 0.5, 0.625, 0.5, 0.625, 0.75, 0.625, 0.5, 0.625, 0.75, 0.625, 0.75, 0.625, 0.5, 0.625, 0.75, 0.625, 0.5, 0.625, 0.5, 0.625, 0.75, 0.625, 0.5, 0.625, 0.5, 0.625, 0.5, 0.625, 0.5])
me_cube_013.update()
me_cube_014 = bpy.data.meshes.new('Cube.014')
me_cube_014.from_pydata([(0.009839, -0.009839, -0.001895), (0.009839, -0.009839, 0.2513), (-0.009839, -0.009839, -0.001895), (-0.009839, -0.009839, 0.2513), (0.009839, 0.009839, -0.001895), (0.009839, 0.009839, 0.2513), (-0.009839, 0.009839, -0.001895), (-0.009839, 0.009839, 0.2513), (0.009839, -0.009839, 0.2687), (-0.009839, -0.009839, 0.2687), (-0.009839, 0.009839, 0.2687), (0.009839, 0.009839, 0.2687), (-0.009839, 0.08466, 0.2513), (0.009839, 0.08466, 0.2513), (-0.009839, 0.08466, 0.2687), (0.009839, 0.08466, 0.2687)], [], [(0, 1, 3, 2), (2, 3, 7, 6), (6, 7, 5, 4), (4, 5, 1, 0), (2, 6, 4, 0), (3, 1, 8, 9), (10, 9, 8, 11), (1, 5, 11, 8), (7, 3, 9, 10), (11, 5, 13, 15), (13, 12, 14, 15), (10, 11, 15, 14), (5, 7, 12, 13), (7, 10, 14, 12)])
_uv = me_cube_014.uv_layers.new(name='UVMap')
_uv.uv.foreach_set('vector', [0.375, 0.0, 0.625, 0.0, 0.625, 0.25, 0.375, 0.25, 0.375, 0.25, 0.625, 0.25, 0.625, 0.5, 0.375, 0.5, 0.375, 0.5, 0.625, 0.5, 0.625, 0.75, 0.375, 0.75, 0.375, 0.75, 0.625, 0.75, 0.625, 1.0, 0.375, 1.0, 0.125, 0.5, 0.375, 0.5, 0.375, 0.75, 0.125, 0.75, 0.625, 0.25, 0.625, 0.0, 0.625, 0.0, 0.625, 0.25, 0.625, 0.5, 0.875, 0.5, 0.875, 0.75, 0.625, 0.75, 0.625, 1.0, 0.625, 0.75, 0.625, 0.75, 0.625, 1.0, 0.625, 0.5, 0.625, 0.25, 0.625, 0.25, 0.625, 0.5, 0.625, 0.75, 0.625, 0.75, 0.625, 0.75, 0.625, 0.75, 0.625, 0.75, 0.625, 0.5, 0.625, 0.5, 0.625, 0.75, 0.625, 0.5, 0.625, 0.75, 0.625, 0.75, 0.625, 0.5, 0.625, 0.75, 0.625, 0.5, 0.625, 0.5, 0.625, 0.75, 0.625, 0.5, 0.625, 0.5, 0.625, 0.5, 0.625, 0.5])
me_cube_014.update()
me_cube_015 = bpy.data.meshes.new('Cube.015')
me_cube_015.from_pydata([(0.009839, -0.009839, -0.001895), (0.009839, -0.009839, 0.2513), (-0.009839, -0.009839, -0.001895), (-0.009839, -0.009839, 0.2513), (0.009839, 0.009839, -0.001895), (0.009839, 0.009839, 0.2513), (-0.009839, 0.009839, -0.001895), (-0.009839, 0.009839, 0.2513), (0.009839, -0.009839, 0.2687), (-0.009839, -0.009839, 0.2687), (-0.009839, 0.009839, 0.2687), (0.009839, 0.009839, 0.2687), (-0.009839, 0.08466, 0.2513), (0.009839, 0.08466, 0.2513), (-0.009839, 0.08466, 0.2687), (0.009839, 0.08466, 0.2687)], [], [(0, 1, 3, 2), (2, 3, 7, 6), (6, 7, 5, 4), (4, 5, 1, 0), (2, 6, 4, 0), (3, 1, 8, 9), (10, 9, 8, 11), (1, 5, 11, 8), (7, 3, 9, 10), (11, 5, 13, 15), (13, 12, 14, 15), (10, 11, 15, 14), (5, 7, 12, 13), (7, 10, 14, 12)])
_uv = me_cube_015.uv_layers.new(name='UVMap')
_uv.uv.foreach_set('vector', [0.375, 0.0, 0.625, 0.0, 0.625, 0.25, 0.375, 0.25, 0.375, 0.25, 0.625, 0.25, 0.625, 0.5, 0.375, 0.5, 0.375, 0.5, 0.625, 0.5, 0.625, 0.75, 0.375, 0.75, 0.375, 0.75, 0.625, 0.75, 0.625, 1.0, 0.375, 1.0, 0.125, 0.5, 0.375, 0.5, 0.375, 0.75, 0.125, 0.75, 0.625, 0.25, 0.625, 0.0, 0.625, 0.0, 0.625, 0.25, 0.625, 0.5, 0.875, 0.5, 0.875, 0.75, 0.625, 0.75, 0.625, 1.0, 0.625, 0.75, 0.625, 0.75, 0.625, 1.0, 0.625, 0.5, 0.625, 0.25, 0.625, 0.25, 0.625, 0.5, 0.625, 0.75, 0.625, 0.75, 0.625, 0.75, 0.625, 0.75, 0.625, 0.75, 0.625, 0.5, 0.625, 0.5, 0.625, 0.75, 0.625, 0.5, 0.625, 0.75, 0.625, 0.75, 0.625, 0.5, 0.625, 0.75, 0.625, 0.5, 0.625, 0.5, 0.625, 0.75, 0.625, 0.5, 0.625, 0.5, 0.625, 0.5, 0.625, 0.5])
me_cube_015.update()
me_cube_016 = bpy.data.meshes.new('Cube.016')
me_cube_016.from_pydata([(0.009839, -0.009839, -0.001895), (0.009839, -0.009839, 0.2513), (-0.009839, -0.009839, -0.001895), (-0.009839, -0.009839, 0.2513), (0.009839, 0.009839, -0.001895), (0.009839, 0.009839, 0.2513), (-0.009839, 0.009839, -0.001895), (-0.009839, 0.009839, 0.2513), (0.009839, -0.009839, 0.2687), (-0.009839, -0.009839, 0.2687), (-0.009839, 0.009839, 0.2687), (0.009839, 0.009839, 0.2687), (-0.009839, 0.08466, 0.2513), (0.009839, 0.08466, 0.2513), (-0.009839, 0.08466, 0.2687), (0.009839, 0.08466, 0.2687)], [], [(0, 1, 3, 2), (2, 3, 7, 6), (6, 7, 5, 4), (4, 5, 1, 0), (2, 6, 4, 0), (3, 1, 8, 9), (10, 9, 8, 11), (1, 5, 11, 8), (7, 3, 9, 10), (11, 5, 13, 15), (13, 12, 14, 15), (10, 11, 15, 14), (5, 7, 12, 13), (7, 10, 14, 12)])
_uv = me_cube_016.uv_layers.new(name='UVMap')
_uv.uv.foreach_set('vector', [0.375, 0.0, 0.625, 0.0, 0.625, 0.25, 0.375, 0.25, 0.375, 0.25, 0.625, 0.25, 0.625, 0.5, 0.375, 0.5, 0.375, 0.5, 0.625, 0.5, 0.625, 0.75, 0.375, 0.75, 0.375, 0.75, 0.625, 0.75, 0.625, 1.0, 0.375, 1.0, 0.125, 0.5, 0.375, 0.5, 0.375, 0.75, 0.125, 0.75, 0.625, 0.25, 0.625, 0.0, 0.625, 0.0, 0.625, 0.25, 0.625, 0.5, 0.875, 0.5, 0.875, 0.75, 0.625, 0.75, 0.625, 1.0, 0.625, 0.75, 0.625, 0.75, 0.625, 1.0, 0.625, 0.5, 0.625, 0.25, 0.625, 0.25, 0.625, 0.5, 0.625, 0.75, 0.625, 0.75, 0.625, 0.75, 0.625, 0.75, 0.625, 0.75, 0.625, 0.5, 0.625, 0.5, 0.625, 0.75, 0.625, 0.5, 0.625, 0.75, 0.625, 0.75, 0.625, 0.5, 0.625, 0.75, 0.625, 0.5, 0.625, 0.5, 0.625, 0.75, 0.625, 0.5, 0.625, 0.5, 0.625, 0.5, 0.625, 0.5])
me_cube_016.update()

# ---- objects
ob_deployed = bpy.data.objects.new('deployed', me_cube_001)
ob_door = bpy.data.objects.new('door', me_cube_002)
ob_flattened = bpy.data.objects.new('flattened', me_cube_005)
ob_pole2 = bpy.data.objects.new('pole2', me_cube_007)
ob_pole1 = bpy.data.objects.new('pole1', me_cube_008)
ob_peg1 = bpy.data.objects.new('peg1', me_cube_009)
ob_peg2 = bpy.data.objects.new('peg2', me_cube_010)
ob_peg3 = bpy.data.objects.new('peg3', me_cube_011)
ob_peg4 = bpy.data.objects.new('peg4', me_cube_012)
ob_peg5 = bpy.data.objects.new('peg5', me_cube_013)
ob_peg6 = bpy.data.objects.new('peg6', me_cube_014)
ob_peg7 = bpy.data.objects.new('peg7', me_cube_015)
ob_peg8 = bpy.data.objects.new('peg8', me_cube_016)

# ---- transforms, parenting, visibility, modifiers, constraints
ob_deployed.location = (1.165e-06, -0.524, 0.09381)
ob_deployed.scale = (0.3259, 0.3259, 0.3259)
ob_door.location = (0.304, -0.5229, 0.2613)
ob_door.scale = (0.3259, 0.3259, 0.3259)
ob_door.hide_render = True
ob_flattened.location = (1.165e-06, -0.524, 0.09381)
ob_flattened.scale = (0.3259, 0.3259, 0.3259)
ob_pole2.location = (1.165e-06, -0.524, 0.09381)
ob_pole2.scale = (0.3259, 0.3259, 0.3259)
ob_pole1.location = (1.165e-06, -0.524, 0.1088)
ob_pole1.scale = (0.3259, 0.3259, 0.3259)
ob_peg1.location = (0.4082, 0.05214, 0.01696)
ob_peg1.rotation_euler = (0.0, -0.0, -0.7854)
ob_peg1.scale = (0.3259, 0.3259, 0.3259)
ob_peg2.location = (-0.4082, 0.05214, 0.01696)
ob_peg2.rotation_euler = (0.0, 0.0, 0.7854)
ob_peg2.scale = (0.3259, 0.3259, 0.3259)
ob_peg3.location = (-0.2097, 0.2154, 0.01696)
ob_peg3.rotation_euler = (0.0, -0.0, 0.4363)
ob_peg3.scale = (0.3259, 0.3259, 0.3259)
ob_peg4.location = (0.2097, 0.2154, 0.01696)
ob_peg4.rotation_euler = (0.0, -0.0, -0.4363)
ob_peg4.scale = (0.3259, 0.3259, 0.3259)
ob_peg5.location = (0.4517, -0.4987, 0.01696)
ob_peg5.rotation_euler = (0.0, -0.0, -1.571)
ob_peg5.scale = (0.3259, 0.3259, 0.3259)
ob_peg6.location = (-0.4517, -0.4987, 0.01696)
ob_peg6.rotation_euler = (0.0, -0.0, 1.571)
ob_peg6.scale = (0.3259, 0.3259, 0.3259)
ob_peg7.location = (0.2811, -1.77, 0.01696)
ob_peg7.rotation_euler = (0.0, -0.0, -1.571)
ob_peg7.scale = (0.3259, 0.3259, 0.3259)
ob_peg8.location = (-0.2811, -1.77, 0.01696)
ob_peg8.rotation_euler = (0.0, -0.0, 1.571)
ob_peg8.scale = (0.3259, 0.3259, 0.3259)

# ---- collection membership
col_collection.objects.link(ob_deployed)
col_collection.objects.link(ob_door)
col_collection.objects.link(ob_flattened)
col_collection.objects.link(ob_pole2)
col_collection.objects.link(ob_pole1)
col_collection.objects.link(ob_peg1)
col_collection.objects.link(ob_peg2)
col_collection.objects.link(ob_peg3)
col_collection.objects.link(ob_peg4)
col_collection.objects.link(ob_peg5)
col_collection.objects.link(ob_peg6)
col_collection.objects.link(ob_peg7)
col_collection.objects.link(ob_peg8)

# ---- scene / render settings (as saved in the file)
scene.frame_start = 1; scene.frame_end = 250; scene.frame_set(0)
scene.render.engine = 'BLENDER_EEVEE_NEXT'
bpy.context.view_layer.update()

# ---- added for rendering (the .blend has no active camera and no usable light): camera, sun
cam_auto = bpy.data.cameras.new('AutoCamera')
cam_auto.lens = 50.0
cam_auto.sensor_width = 36.0
cam_auto.clip_end = 1000.0
ob_auto_camera = bpy.data.objects.new('AutoCamera', cam_auto)
scene.collection.objects.link(ob_auto_camera)
ob_auto_camera.location = (2.20702, -3.41903, 2.06353)
ob_auto_camera.rotation_euler = (1.09748, -7.21219e-08, 0.694738)
scene.camera = ob_auto_camera
light_auto_sun = bpy.data.lights.new('AutoSun', 'SUN')
light_auto_sun.energy = 3.0
light_auto_sun.angle = 0.0523599
ob_auto_sun = bpy.data.objects.new('AutoSun', light_auto_sun)
scene.collection.objects.link(ob_auto_sun)
ob_auto_sun.rotation_euler = (0.872665, 0.174533, 0.523599)
bpy.context.view_layer.update()
